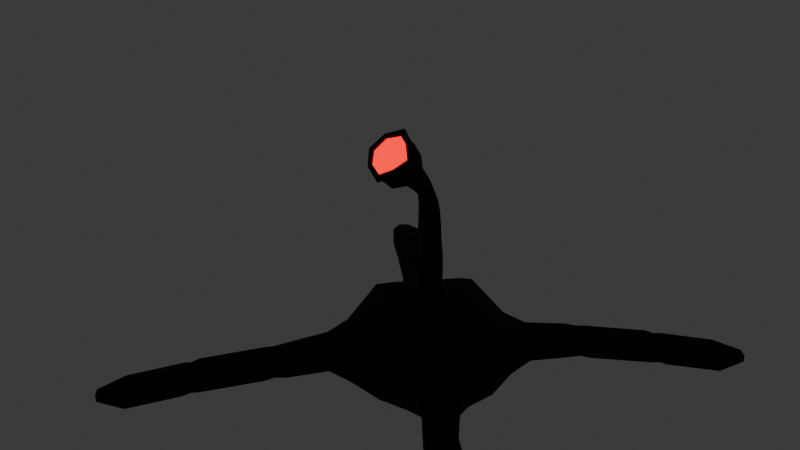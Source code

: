 # Source: alien2.blend  (saved by Blender 4.1.24; exported with 4.5.12 LTS)
import bpy
from mathutils import Matrix  # noqa: F401  (used for matrix-valued properties, if any)

bpy.ops.wm.read_factory_settings(use_empty=True)
scene = bpy.context.scene
scene.name = 'Scene'

# ---- collections
col_collection = bpy.data.collections.new('Collection'); scene.collection.children.link(col_collection)

# ---- materials (node trees are filled in below, after node groups)
mat_material = bpy.data.materials.new('Material')
mat_material.alpha_threshold = 0.0
mat_material.use_transparent_shadow = False
mat_material.roughness = 0.5
mat_material.line_color = (0.0, 0.0, 0.0, 1.0)
mat_material_001 = bpy.data.materials.new('Material.001')
mat_material_001.use_transparent_shadow = False
mat_insidemouth = bpy.data.materials.new('InsideMouth')
mat_insidemouth.use_transparent_shadow = False

# ---- material node trees
mat_material.use_nodes = True; mat_material.node_tree.nodes.clear()
_N = mat_material.node_tree.nodes; _L = mat_material.node_tree.links
n0 = _N.new('ShaderNodeOutputMaterial'); n0.name = 'Material Output'; n0.location = (300, 300)
n1 = _N.new('ShaderNodeBsdfPrincipled'); n1.name = 'Principled BSDF'; n1.location = (10, 300)
n1.inputs[0].default_value = (0.0, 0.0, 0.0, 1.0)
n1.inputs[2].default_value = 1.0
n1.inputs[3].default_value = 1.45
_L.new(n1.outputs[0], n0.inputs[0])
n0.is_active_output = True
mat_material_001.use_nodes = True; mat_material_001.node_tree.nodes.clear()
_N = mat_material_001.node_tree.nodes; _L = mat_material_001.node_tree.links
n0 = _N.new('ShaderNodeBsdfPrincipled'); n0.name = 'Principled BSDF'; n0.location = (10, 300)
n0.inputs[0].default_value = (1.0, 0.0, 0.0, 1.0)
n0.inputs[27].default_value = (1.0, 0.0, 0.0, 1.0)
n0.inputs[28].default_value = 2.0
n1 = _N.new('ShaderNodeOutputMaterial'); n1.name = 'Material Output'; n1.location = (300, 300)
_L.new(n0.outputs[0], n1.inputs[0])
n1.is_active_output = True
mat_insidemouth.use_nodes = True; mat_insidemouth.node_tree.nodes.clear()
_N = mat_insidemouth.node_tree.nodes; _L = mat_insidemouth.node_tree.links
n0 = _N.new('ShaderNodeBsdfPrincipled'); n0.name = 'Principled BSDF'; n0.location = (10, 300)
n0.inputs[0].default_value = (1.0, 0.07437, 0.2042, 1.0)
n1 = _N.new('ShaderNodeOutputMaterial'); n1.name = 'Material Output'; n1.location = (300, 300)
_L.new(n0.outputs[0], n1.inputs[0])
n1.is_active_output = True

# ---- world
world_world = bpy.data.worlds.new('World'); scene.world = world_world
world_world.use_nodes = True; world_world.node_tree.nodes.clear()
_N = world_world.node_tree.nodes; _L = world_world.node_tree.links
n0 = _N.new('ShaderNodeOutputWorld'); n0.name = 'World Output'; n0.location = (300, 300)
n1 = _N.new('ShaderNodeBackground'); n1.name = 'Background'; n1.location = (10, 300)
n1.inputs[0].default_value = (0.05088, 0.05088, 0.05088, 1.0)
_L.new(n1.outputs[0], n0.inputs[0])
n0.is_active_output = True
world_world.color = (0.05088, 0.05088, 0.05088)
world_world.use_sun_shadow = False
world_world.sun_shadow_jitter_overblur = 0.0

# ---- meshes
me_cube = bpy.data.meshes.new('Cube')
me_cube.from_pydata([(0.7716, 0.0, 0.9737), (0.8857, 0.0, 0.1939), (0.0, -0.7915, 0.9737), (0.0, -0.853, 0.1939), (0.4039, -0.8612, 0.2463), (0.4039, -0.8612, 0.6564), (0.8612, -0.4039, 0.6564), (0.8612, -0.4039, 0.2463), (0.6553, -0.9413, 0.3231), (0.6553, -0.9413, 0.5796), (0.9413, -0.6553, 0.5796), (0.9413, -0.6553, 0.3231), (0.9674, -1.303, 0.2887), (0.9674, -1.303, 0.5143), (1.219, -1.051, 0.5143), (1.219, -1.051, 0.2887), (1.067, -1.379, 0.2868), (1.067, -1.379, 0.4907), (1.295, -1.151, 0.4907), (1.295, -1.151, 0.2868), (1.139, -1.466, 0.258), (1.139, -1.466, 0.476), (1.382, -1.223, 0.476), (1.382, -1.223, 0.258), (1.648, -1.975, 0.1518), (1.648, -1.975, 0.3698), (1.892, -1.732, 0.3698), (1.892, -1.732, 0.1518), (1.73, -2.034, 0.1388), (1.73, -2.034, 0.3358), (1.95, -1.814, 0.3358), (1.95, -1.814, 0.1388), (1.777, -2.1, 0.1113), (1.777, -2.1, 0.3257), (2.016, -1.861, 0.3257), (2.016, -1.861, 0.1113), (2.237, -2.56, -0.02093), (2.237, -2.56, 0.1935), (2.476, -2.321, 0.1935), (2.476, -2.321, -0.02093), (2.539, -2.712, 0.01993), (2.539, -2.712, 0.1), (2.628, -2.623, 0.1), (2.628, -2.623, 0.01993), (0.1541, -0.3009, 2.677), (0.0, 0.0, 0.3904), (0.9012, -0.5296, 0.2847), (0.5296, -0.9012, 0.2847), (0.9012, -0.5296, 0.618), (0.5296, -0.9012, 0.618), (2.608, -2.583, 0.0146), (2.5, -2.692, 0.0146), (2.608, -2.583, 0.1122), (2.5, -2.692, 0.1122), (0.0, 0.7915, 0.9737), (0.0, 0.853, 0.1939), (0.4039, 0.8612, 0.2463), (0.4039, 0.8612, 0.6564), (0.8612, 0.4039, 0.6564), (0.8612, 0.4039, 0.2463), (0.6553, 0.9413, 0.3231), (0.6553, 0.9413, 0.5796), (0.9413, 0.6553, 0.5796), (0.9413, 0.6553, 0.3231), (0.9674, 1.303, 0.2887), (0.9674, 1.303, 0.5143), (1.219, 1.051, 0.5143), (1.219, 1.051, 0.2887), (1.067, 1.379, 0.2868), (1.067, 1.379, 0.4907), (1.295, 1.151, 0.4907), (1.295, 1.151, 0.2868), (1.139, 1.466, 0.258), (1.139, 1.466, 0.476), (1.382, 1.223, 0.476), (1.382, 1.223, 0.258), (1.648, 1.975, 0.1518), (1.648, 1.975, 0.3698), (1.892, 1.732, 0.3698), (1.892, 1.732, 0.1518), (1.73, 2.034, 0.1388), (1.73, 2.034, 0.3358), (1.95, 1.814, 0.3358), (1.95, 1.814, 0.1388), (1.777, 2.1, 0.1113), (1.777, 2.1, 0.3257), (2.016, 1.861, 0.3257), (2.016, 1.861, 0.1113), (2.237, 2.56, -0.02093), (2.237, 2.56, 0.1935), (2.476, 2.321, 0.1935), (2.476, 2.321, -0.02093), (2.539, 2.712, 0.01993), (2.539, 2.712, 0.1), (2.628, 2.623, 0.1), (2.628, 2.623, 0.01993), (0.9012, 0.5296, 0.2847), (0.5296, 0.9012, 0.2847), (0.9012, 0.5296, 0.618), (0.5296, 0.9012, 0.618), (2.608, 2.583, 0.0146), (2.5, 2.692, 0.0146), (2.608, 2.583, 0.1122), (2.5, 2.692, 0.1122), (0.1689, -0.0002155, 1.178), (0.0, -0.1522, 1.178), (0.2535, -0.4471, 2.817), (0.0, 0.1515, 1.178), (0.0, -0.3926, 2.581), (0.2577, -0.5957, 2.96), (0.0, -0.2092, 2.772), (0.0, -0.6235, 2.635), (0.1452, -0.6831, 3.051), (0.0, -0.2716, 3.001), (0.0, -0.7752, 2.774), (0.0, -0.4482, 3.15), (0.0, -0.4162, 3.147), (0.0, -0.7998, 2.937), (0.0, -0.7228, 3.083), (0.0, -0.5801, 3.165), (0.0, -0.78, 2.806), (0.243, -0.6141, 2.978), (0.289, -0.6382, 3.001), (0.0, -0.85, 2.781), (0.0, -0.4265, 3.221), (0.0, -0.5054, 3.19), (0.0, -0.8226, 2.86), (0.2257, -0.664, 3.025), (0.0, 0.1543, 1.298), (0.0, 0.1597, 1.427), (0.0, 0.1623, 1.563), (0.0, 0.1573, 1.709), (0.0, 0.1326, 1.882), (0.0, 0.1106, 2.065), (0.0, 0.09173, 2.239), (0.0, 0.05301, 2.379), (0.0, 0.004508, 2.484), (0.0, -0.05294, 2.578), (0.0, -0.1256, 2.674), (0.0, -0.2971, 2.507), (0.0, -0.2229, 2.434), (0.0, -0.1736, 2.358), (0.0, -0.1438, 2.267), (0.0, -0.1316, 2.148), (0.0, -0.1399, 1.998), (0.0, -0.1543, 1.831), (0.0, -0.1454, 1.672), (0.0, -0.1403, 1.539), (0.0, -0.1423, 1.414), (0.0, -0.1482, 1.294), (0.1447, -0.2114, 2.591), (0.1371, -0.1381, 2.506), (0.134, -0.08494, 2.421), (0.1371, -0.04486, 2.325), (0.1447, -0.01984, 2.195), (0.1541, -0.01283, 2.032), (0.1629, -0.01035, 1.856), (0.1682, 0.007618, 1.69), (0.1689, 0.01228, 1.55), (0.1689, 0.00958, 1.42), (0.1689, 0.003608, 1.296), (0.5355, 0.0, 1.086), (0.0, -0.57, 1.086), (0.0, 0.57, 1.086), (0.1608, -0.5823, 2.723), (0.1629, -0.7324, 2.864), (0.102, -0.7587, 2.957), (0.1567, -0.3582, 2.95), (0.1588, -0.5048, 3.095), (0.0979, -0.6007, 3.116), (0.1515, -0.53, 3.106), (0.1555, -0.744, 2.889), (0.1785, -0.7911, 2.888), (0.1745, -0.5312, 3.153), (0.1399, -0.5838, 3.141), (0.1432, -0.7814, 2.94)], [], [(2, 3, 4, 5), (161, 163, 107, 104), (1, 3, 45), (47, 46, 11, 8), (1, 0, 6, 7), (3, 1, 7, 4), (0, 2, 5, 6), (10, 9, 13, 14), (46, 48, 10, 11), (48, 49, 9, 10), (49, 47, 8, 9), (12, 15, 19, 16), (9, 8, 12, 13), (8, 11, 15, 12), (11, 10, 14, 15), (19, 18, 23), (15, 18, 19), (14, 13, 17, 18), (13, 12, 17), (22, 21, 25, 26), (18, 17, 21, 22), (17, 16, 20), (16, 19, 23, 20), (24, 27, 31, 28), (21, 20, 24, 25), (20, 23, 27, 24), (23, 22, 26, 27), (30, 29, 33, 34), (27, 30, 31), (26, 25, 29, 30), (25, 24, 29), (34, 33, 37, 38), (29, 32, 33), (28, 31, 35, 32), (31, 30, 35), (51, 50, 43, 40), (33, 32, 36, 37), (32, 35, 39, 36), (35, 34, 38, 39), (43, 42, 41, 40), (50, 52, 42, 43), (52, 53, 41, 42), (53, 51, 40, 41), (5, 4, 47, 49), (6, 5, 49, 48), (7, 6, 48, 46), (4, 7, 46, 47), (23, 18, 22), (18, 15, 14), (17, 12, 16), (20, 21, 17), (37, 36, 51, 53), (32, 29, 28), (29, 24, 28), (35, 30, 34), (30, 27, 26), (38, 37, 53, 52), (39, 38, 52, 50), (36, 39, 50, 51), (54, 57, 56, 55), (162, 161, 104, 105), (1, 45, 55), (97, 60, 63, 96), (1, 59, 58, 0), (55, 56, 59, 1), (0, 58, 57, 54), (62, 66, 65, 61), (96, 63, 62, 98), (98, 62, 61, 99), (99, 61, 60, 97), (64, 68, 71, 67), (61, 65, 64, 60), (60, 64, 67, 63), (63, 67, 66, 62), (71, 75, 70), (67, 71, 70), (66, 70, 69, 65), (65, 69, 64), (74, 78, 77, 73), (70, 74, 73, 69), (69, 72, 68), (68, 72, 75, 71), (76, 80, 83, 79), (73, 77, 76, 72), (72, 76, 79, 75), (75, 79, 78, 74), (82, 86, 85, 81), (79, 83, 82), (78, 82, 81, 77), (77, 81, 76), (86, 90, 89, 85), (81, 85, 84), (80, 84, 87, 83), (83, 87, 82), (101, 92, 95, 100), (85, 89, 88, 84), (84, 88, 91, 87), (87, 91, 90, 86), (95, 92, 93, 94), (100, 95, 94, 102), (102, 94, 93, 103), (103, 93, 92, 101), (57, 99, 97, 56), (58, 98, 99, 57), (59, 96, 98, 58), (56, 97, 96, 59), (75, 74, 70), (70, 66, 67), (69, 68, 64), (72, 69, 73), (89, 103, 101, 88), (84, 80, 81), (81, 80, 76), (87, 86, 82), (82, 78, 79), (90, 102, 103, 89), (91, 100, 102, 90), (88, 101, 100, 91), (139, 150, 44, 108), (150, 138, 110, 44), (44, 110, 113, 167, 106), (108, 44, 106, 164, 111), (167, 113, 116, 168), (164, 106, 109, 165), (171, 121, 112, 166), (170, 115, 119, 169), (117, 166, 112, 118), (119, 118, 112, 169), (168, 116, 124, 173), (171, 120, 126, 175), (173, 124, 125, 174), (172, 122, 127, 175), (170, 121, 127, 174), (165, 109, 122, 172), (104, 107, 128, 160), (160, 128, 129, 159), (159, 129, 130, 158), (158, 130, 131, 157), (157, 131, 132, 156), (156, 132, 133, 155), (155, 133, 134, 154), (154, 134, 135, 153), (153, 135, 136, 152), (152, 136, 137, 151), (151, 137, 138, 150), (105, 104, 160, 149), (149, 160, 159, 148), (148, 159, 158, 147), (147, 158, 157, 146), (146, 157, 156, 145), (145, 156, 155, 144), (144, 155, 154, 143), (143, 154, 153, 142), (142, 153, 152, 141), (141, 152, 151, 140), (140, 151, 150, 139), (2, 0, 161, 162), (0, 54, 163, 161), (114, 165, 172, 123), (115, 170, 174, 125), (123, 172, 175, 126), (122, 173, 174, 127), (121, 171, 175, 127), (109, 168, 173, 122), (121, 170, 169, 112), (120, 171, 166, 117), (111, 164, 165, 114), (106, 167, 168, 109)])
me_cube.polygons.foreach_set('use_smooth', [True] * 168)
me_cube.polygons.foreach_set('material_index', [0, 0, 0, 0, 0, 0, 0, 0, 0, 0, 0, 0, 0, 0, 0, 0, 0, 0, 0, 0, 0, 0, 0, 0, 0, 0, 0, 0, 0, 0, 0, 0, 0, 0, 0, 0, 0, 0, 0, 0, 0, 0, 0, 0, 0, 0, 0, 0, 0, 0, 0, 0, 0, 0, 0, 0, 0, 0, 0, 0, 0, 0, 0, 0, 0, 0, 0, 0, 0, 0, 0, 0, 0, 0, 0, 0, 0, 0, 0, 0, 0, 0, 0, 0, 0, 0, 0, 0, 0, 0, 0, 0, 0, 0, 0, 0, 0, 0, 0, 0, 0, 0, 0, 0, 0, 0, 0, 0, 0, 0, 0, 0, 0, 0, 0, 0, 0, 0, 0, 0, 0, 0, 0, 0, 1, 1, 1, 1, 0, 0, 0, 0, 0, 0, 0, 0, 0, 0, 0, 0, 0, 0, 0, 0, 0, 0, 0, 0, 0, 0, 0, 0, 0, 0, 0, 0, 0, 0, 0, 0, 0, 0, 0, 0, 1, 1, 0, 0])
_uv = me_cube.uv_layers.new(name='UVMap')
_uv.uv.foreach_set('vector', [0.0, 0.0, 0.0, 0.0, 0.0, 0.0, 0.0, 0.0, 0.625, 0.75, 0.875, 0.75, 0.875, 0.75, 0.625, 0.75, 0.375, 0.75, 0.125, 0.75, 0.0, 0.0, 0.125, 0.75, 0.375, 0.75, 0.375, 0.75, 0.125, 0.75, 0.375, 0.75, 0.625, 0.75, 0.625, 0.75, 0.375, 0.75, 0.125, 0.75, 0.375, 0.75, 0.375, 0.75, 0.125, 0.75, 0.625, 0.75, 0.875, 0.75, 0.875, 0.75, 0.625, 0.75, 0.625, 0.75, 0.875, 0.75, 0.875, 0.75, 0.625, 0.75, 0.375, 0.75, 0.625, 0.75, 0.625, 0.75, 0.375, 0.75, 0.625, 0.75, 0.875, 0.75, 0.875, 0.75, 0.625, 0.75, 0.0, 0.0, 0.0, 0.0, 0.0, 0.0, 0.0, 0.0, 0.125, 0.75, 0.375, 0.75, 0.375, 0.75, 0.125, 0.75, 0.0, 0.0, 0.0, 0.0, 0.0, 0.0, 0.0, 0.0, 0.125, 0.75, 0.375, 0.75, 0.375, 0.75, 0.125, 0.75, 0.375, 0.75, 0.625, 0.75, 0.625, 0.75, 0.375, 0.75, 0.375, 0.75, 0.625, 0.75, 0.375, 0.75, 0.375, 0.75, 0.625, 0.75, 0.375, 0.75, 0.625, 0.75, 0.875, 0.75, 0.875, 0.75, 0.625, 0.75, 0.0, 0.0, 0.0, 0.0, 0.0, 0.0, 0.625, 0.75, 0.875, 0.75, 0.875, 0.75, 0.625, 0.75, 0.625, 0.75, 0.875, 0.75, 0.875, 0.75, 0.625, 0.75, 0.0, 0.0, 0.0, 0.0, 0.0, 0.0, 0.125, 0.75, 0.375, 0.75, 0.375, 0.75, 0.125, 0.75, 0.125, 0.75, 0.375, 0.75, 0.375, 0.75, 0.125, 0.75, 0.0, 0.0, 0.0, 0.0, 0.0, 0.0, 0.0, 0.0, 0.125, 0.75, 0.375, 0.75, 0.375, 0.75, 0.125, 0.75, 0.375, 0.75, 0.625, 0.75, 0.625, 0.75, 0.375, 0.75, 0.625, 0.75, 0.875, 0.75, 0.875, 0.75, 0.625, 0.75, 0.375, 0.75, 0.625, 0.75, 0.375, 0.75, 0.625, 0.75, 0.875, 0.75, 0.875, 0.75, 0.625, 0.75, 0.0, 0.0, 0.0, 0.0, 0.0, 0.0, 0.625, 0.75, 0.875, 0.75, 0.875, 0.75, 0.625, 0.75, 0.0, 0.0, 0.0, 0.0, 0.0, 0.0, 0.125, 0.75, 0.375, 0.75, 0.375, 0.75, 0.125, 0.75, 0.375, 0.75, 0.625, 0.75, 0.375, 0.75, 0.125, 0.75, 0.375, 0.75, 0.375, 0.75, 0.125, 0.75, 0.0, 0.0, 0.0, 0.0, 0.0, 0.0, 0.0, 0.0, 0.125, 0.75, 0.375, 0.75, 0.375, 0.75, 0.125, 0.75, 0.375, 0.75, 0.625, 0.75, 0.625, 0.75, 0.375, 0.75, 0.375, 0.75, 0.625, 0.75, 0.625, 1.0, 0.375, 1.0, 0.375, 0.75, 0.625, 0.75, 0.625, 0.75, 0.375, 0.75, 0.625, 0.75, 0.875, 0.75, 0.875, 0.75, 0.625, 0.75, 0.0, 0.0, 0.0, 0.0, 0.0, 0.0, 0.0, 0.0, 0.0, 0.0, 0.0, 0.0, 0.0, 0.0, 0.0, 0.0, 0.625, 0.75, 0.875, 0.75, 0.875, 0.75, 0.625, 0.75, 0.375, 0.75, 0.625, 0.75, 0.625, 0.75, 0.375, 0.75, 0.125, 0.75, 0.375, 0.75, 0.375, 0.75, 0.125, 0.75, 0.375, 0.75, 0.625, 0.75, 0.625, 0.75, 0.625, 0.75, 0.375, 0.75, 0.625, 0.75, 0.0, 0.0, 0.0, 0.0, 0.0, 0.0, 0.0, 0.0, 0.0, 0.0, 0.0, 0.0, 0.0, 0.0, 0.0, 0.0, 0.0, 0.0, 0.0, 0.0, 0.0, 0.0, 0.0, 0.0, 0.0, 0.0, 0.0, 0.0, 0.0, 0.0, 0.0, 0.0, 0.375, 0.75, 0.625, 0.75, 0.625, 0.75, 0.625, 0.75, 0.375, 0.75, 0.625, 0.75, 0.625, 0.75, 0.875, 0.75, 0.875, 0.75, 0.625, 0.75, 0.375, 0.75, 0.625, 0.75, 0.625, 0.75, 0.375, 0.75, 0.125, 0.75, 0.375, 0.75, 0.375, 0.75, 0.125, 0.75, 0.0, 0.0, 0.0, 0.0, 0.0, 0.0, 0.0, 0.0, 0.875, 0.75, 0.625, 0.75, 0.625, 0.75, 0.875, 0.75, 0.375, 0.75, 0.0, 0.0, 0.125, 0.75, 0.125, 0.75, 0.125, 0.75, 0.375, 0.75, 0.375, 0.75, 0.375, 0.75, 0.375, 0.75, 0.625, 0.75, 0.625, 0.75, 0.125, 0.75, 0.125, 0.75, 0.375, 0.75, 0.375, 0.75, 0.625, 0.75, 0.625, 0.75, 0.875, 0.75, 0.875, 0.75, 0.625, 0.75, 0.625, 0.75, 0.875, 0.75, 0.875, 0.75, 0.375, 0.75, 0.375, 0.75, 0.625, 0.75, 0.625, 0.75, 0.625, 0.75, 0.625, 0.75, 0.875, 0.75, 0.875, 0.75, 0.0, 0.0, 0.0, 0.0, 0.0, 0.0, 0.0, 0.0, 0.125, 0.75, 0.125, 0.75, 0.375, 0.75, 0.375, 0.75, 0.0, 0.0, 0.0, 0.0, 0.0, 0.0, 0.0, 0.0, 0.125, 0.75, 0.125, 0.75, 0.375, 0.75, 0.375, 0.75, 0.375, 0.75, 0.375, 0.75, 0.625, 0.75, 0.625, 0.75, 0.375, 0.75, 0.375, 0.75, 0.625, 0.75, 0.375, 0.75, 0.375, 0.75, 0.625, 0.75, 0.625, 0.75, 0.625, 0.75, 0.875, 0.75, 0.875, 0.75, 0.0, 0.0, 0.0, 0.0, 0.0, 0.0, 0.625, 0.75, 0.625, 0.75, 0.875, 0.75, 0.875, 0.75, 0.625, 0.75, 0.625, 0.75, 0.875, 0.75, 0.875, 0.75, 0.0, 0.0, 0.0, 0.0, 0.0, 0.0, 0.125, 0.75, 0.125, 0.75, 0.375, 0.75, 0.375, 0.75, 0.125, 0.75, 0.125, 0.75, 0.375, 0.75, 0.375, 0.75, 0.0, 0.0, 0.0, 0.0, 0.0, 0.0, 0.0, 0.0, 0.125, 0.75, 0.125, 0.75, 0.375, 0.75, 0.375, 0.75, 0.375, 0.75, 0.375, 0.75, 0.625, 0.75, 0.625, 0.75, 0.625, 0.75, 0.625, 0.75, 0.875, 0.75, 0.875, 0.75, 0.375, 0.75, 0.375, 0.75, 0.625, 0.75, 0.625, 0.75, 0.625, 0.75, 0.875, 0.75, 0.875, 0.75, 0.0, 0.0, 0.0, 0.0, 0.0, 0.0, 0.625, 0.75, 0.625, 0.75, 0.875, 0.75, 0.875, 0.75, 0.0, 0.0, 0.0, 0.0, 0.0, 0.0, 0.125, 0.75, 0.125, 0.75, 0.375, 0.75, 0.375, 0.75, 0.375, 0.75, 0.375, 0.75, 0.625, 0.75, 0.125, 0.75, 0.125, 0.75, 0.375, 0.75, 0.375, 0.75, 0.0, 0.0, 0.0, 0.0, 0.0, 0.0, 0.0, 0.0, 0.125, 0.75, 0.125, 0.75, 0.375, 0.75, 0.375, 0.75, 0.375, 0.75, 0.375, 0.75, 0.625, 0.75, 0.625, 0.75, 0.375, 0.75, 0.375, 1.0, 0.625, 1.0, 0.625, 0.75, 0.375, 0.75, 0.375, 0.75, 0.625, 0.75, 0.625, 0.75, 0.625, 0.75, 0.625, 0.75, 0.875, 0.75, 0.875, 0.75, 0.0, 0.0, 0.0, 0.0, 0.0, 0.0, 0.0, 0.0, 0.0, 0.0, 0.0, 0.0, 0.0, 0.0, 0.0, 0.0, 0.625, 0.75, 0.625, 0.75, 0.875, 0.75, 0.875, 0.75, 0.375, 0.75, 0.375, 0.75, 0.625, 0.75, 0.625, 0.75, 0.125, 0.75, 0.125, 0.75, 0.375, 0.75, 0.375, 0.75, 0.375, 0.75, 0.625, 0.75, 0.625, 0.75, 0.625, 0.75, 0.625, 0.75, 0.375, 0.75, 0.0, 0.0, 0.0, 0.0, 0.0, 0.0, 0.0, 0.0, 0.0, 0.0, 0.0, 0.0, 0.0, 0.0, 0.0, 0.0, 0.0, 0.0, 0.0, 0.0, 0.0, 0.0, 0.0, 0.0, 0.0, 0.0, 0.0, 0.0, 0.0, 0.0, 0.0, 0.0, 0.375, 0.75, 0.625, 0.75, 0.625, 0.75, 0.625, 0.75, 0.625, 0.75, 0.375, 0.75, 0.625, 0.75, 0.625, 0.75, 0.875, 0.75, 0.875, 0.75, 0.375, 0.75, 0.375, 0.75, 0.625, 0.75, 0.625, 0.75, 0.125, 0.75, 0.125, 0.75, 0.375, 0.75, 0.375, 0.75, 0.875, 0.75, 0.625, 0.75, 0.625, 0.75, 0.875, 0.75, 0.625, 0.75, 0.875, 0.75, 0.875, 0.75, 0.625, 0.75, 0.625, 0.75, 0.875, 0.75, 0.875, 0.75, 0.75, 0.75, 0.625, 0.75, 0.875, 0.75, 0.625, 0.75, 0.625, 0.75, 0.75, 0.75, 0.875, 0.75, 0.75, 0.75, 0.875, 0.75, 0.875, 0.75, 0.75, 0.75, 0.75, 0.75, 0.625, 0.75, 0.625, 0.75, 0.75, 0.75, 0.75, 0.75, 0.625, 0.75, 0.625, 0.75, 0.75, 0.75, 0.75, 0.75, 0.875, 0.75, 0.875, 0.75, 0.75, 0.75, 0.875, 0.75, 0.75, 0.75, 0.625, 0.75, 0.0, 0.0, 0.875, 0.75, 0.0, 0.0, 0.625, 0.75, 0.75, 0.75, 0.75, 0.75, 0.875, 0.75, 0.875, 0.75, 0.75, 0.75, 0.75, 0.75, 0.875, 0.75, 0.875, 0.75, 0.75, 0.75, 0.75, 0.75, 0.875, 0.75, 0.875, 0.75, 0.75, 0.75, 0.75, 0.75, 0.625, 0.75, 0.625, 0.75, 0.75, 0.75, 0.75, 0.75, 0.625, 0.75, 0.625, 0.75, 0.75, 0.75, 0.75, 0.75, 0.625, 0.75, 0.625, 0.75, 0.75, 0.75, 0.625, 0.75, 0.875, 0.75, 0.875, 0.75, 0.625, 0.75, 0.625, 0.75, 0.875, 0.75, 0.875, 0.75, 0.625, 0.75, 0.625, 0.75, 0.875, 0.75, 0.875, 0.75, 0.625, 0.75, 0.625, 0.75, 0.875, 0.75, 0.875, 0.75, 0.625, 0.75, 0.625, 0.75, 0.875, 0.75, 0.875, 0.75, 0.625, 0.75, 0.625, 0.75, 0.875, 0.75, 0.875, 0.75, 0.625, 0.75, 0.625, 0.75, 0.875, 0.75, 0.875, 0.75, 0.625, 0.75, 0.625, 0.75, 0.875, 0.75, 0.875, 0.75, 0.625, 0.75, 0.625, 0.75, 0.875, 0.75, 0.875, 0.75, 0.625, 0.75, 0.625, 0.75, 0.875, 0.75, 0.875, 0.75, 0.625, 0.75, 0.625, 0.75, 0.875, 0.75, 0.875, 0.75, 0.625, 0.75, 0.875, 0.75, 0.625, 0.75, 0.625, 0.75, 0.875, 0.75, 0.875, 0.75, 0.625, 0.75, 0.625, 0.75, 0.875, 0.75, 0.875, 0.75, 0.625, 0.75, 0.625, 0.75, 0.875, 0.75, 0.875, 0.75, 0.625, 0.75, 0.625, 0.75, 0.875, 0.75, 0.875, 0.75, 0.625, 0.75, 0.625, 0.75, 0.875, 0.75, 0.875, 0.75, 0.625, 0.75, 0.625, 0.75, 0.875, 0.75, 0.875, 0.75, 0.625, 0.75, 0.625, 0.75, 0.875, 0.75, 0.875, 0.75, 0.625, 0.75, 0.625, 0.75, 0.875, 0.75, 0.875, 0.75, 0.625, 0.75, 0.625, 0.75, 0.875, 0.75, 0.875, 0.75, 0.625, 0.75, 0.625, 0.75, 0.875, 0.75, 0.875, 0.75, 0.625, 0.75, 0.625, 0.75, 0.875, 0.75, 0.875, 0.75, 0.625, 0.75, 0.625, 0.75, 0.875, 0.75, 0.625, 0.75, 0.875, 0.75, 0.875, 0.75, 0.625, 0.75, 0.875, 0.75, 0.75, 0.75, 0.75, 0.75, 0.875, 0.75, 0.875, 0.75, 0.75, 0.75, 0.75, 0.75, 0.875, 0.75, 0.875, 0.75, 0.75, 0.75, 0.75, 0.75, 0.875, 0.75, 0.625, 0.75, 0.75, 0.75, 0.75, 0.75, 0.625, 0.75, 0.625, 0.75, 0.75, 0.75, 0.75, 0.75, 0.625, 0.75, 0.625, 0.75, 0.75, 0.75, 0.75, 0.75, 0.625, 0.75, 0.625, 0.75, 0.75, 0.75, 0.75, 0.75, 0.625, 0.75, 0.875, 0.75, 0.75, 0.75, 0.75, 0.75, 0.875, 0.75, 0.875, 0.75, 0.75, 0.75, 0.75, 0.75, 0.875, 0.75, 0.625, 0.75, 0.75, 0.75, 0.75, 0.75, 0.625, 0.75])
me_cube.materials.append(mat_material)
me_cube.materials.append(mat_material_001)
me_cube.use_mirror_vertex_groups = False
me_cube.update()
me_sphere = bpy.data.meshes.new('Sphere')
me_sphere.from_pydata([(-0.03047, 0.4257, 0.416), (0.009234, 0.3596, -0.03739), (0.3672, 0.2275, 0.4128), (0.3171, 0.1805, 0.02962), (0.3672, -0.2275, 0.4128), (0.3171, -0.1805, 0.02962), (-0.03047, -0.4257, 0.416), (0.009234, -0.3596, -0.03739), (0.04128, -1.489e-08, -0.1846), (-0.01276, 0.3239, 0.4081), (0.001324, 0.2736, -0.001053), (-0.01276, -0.3239, 0.4081), (0.001324, -0.2736, -0.001053), (0.02571, -1.204e-08, -0.1131), (-0.0161, 0.251, 0.3024), (0.04209, 0.212, 0.03507), (-0.0161, -0.251, 0.3024), (0.04209, -0.212, 0.03507), (0.06099, -1.87e-08, -0.05173)], [], [(8, 1, 3), (1, 0, 2, 3), (8, 3, 5), (3, 2, 4, 5), (8, 5, 7), (5, 4, 6, 7), (7, 6, 11, 12), (2, 0, 6, 4), (10, 13, 18, 15), (6, 0, 9, 11), (8, 7, 12, 13), (0, 1, 10, 9), (1, 8, 13, 10), (15, 18, 17, 16, 14), (12, 11, 16, 17), (11, 9, 14, 16), (13, 12, 17, 18), (9, 10, 15, 14)])
me_sphere.polygons.foreach_set('use_smooth', [True] * 18)
me_sphere.polygons.foreach_set('material_index', [0, 0, 0, 0, 0, 0, 0, 0, 1, 0, 0, 0, 0, 1, 1, 1, 1, 1])
_uv = me_sphere.uv_layers.new(name='UVMap')
_uv.uv.foreach_set('vector', [0.5833, 0.0, 0.6667, 0.25, 0.5, 0.25, 0.6667, 0.25, 0.6667, 0.5, 0.5, 0.5, 0.5, 0.25, 0.4167, 0.0, 0.5, 0.25, 0.3333, 0.25, 0.5, 0.25, 0.5, 0.5, 0.3333, 0.5, 0.3333, 0.25, 0.25, 0.0, 0.3333, 0.25, 0.1667, 0.25, 0.3333, 0.25, 0.3333, 0.5, 0.1667, 0.5, 0.1667, 0.25, 0.1667, 0.25, 0.1667, 0.5, 0.1667, 0.5, 0.1667, 0.25, 0.5, 0.5, 0.6667, 0.5, 0.1667, 0.5, 0.3333, 0.5, 0.6667, 0.25, 0.5833, 0.0, 0.5833, 0.0, 0.6667, 0.25, 0.1667, 0.5, 0.6667, 0.5, 0.6667, 0.5, 0.1667, 0.5, 0.25, 0.0, 0.1667, 0.25, 0.1667, 0.25, 0.25, 0.0, 0.6667, 0.5, 0.6667, 0.25, 0.6667, 0.25, 0.6667, 0.5, 0.6667, 0.25, 0.5833, 0.0, 0.5833, 0.0, 0.6667, 0.25, 0.6667, 0.25, 0.5833, 0.0, 0.1667, 0.25, 0.1667, 0.5, 0.6667, 0.5, 0.1667, 0.25, 0.1667, 0.5, 0.1667, 0.5, 0.1667, 0.25, 0.1667, 0.5, 0.6667, 0.5, 0.6667, 0.5, 0.1667, 0.5, 0.25, 0.0, 0.1667, 0.25, 0.1667, 0.25, 0.25, 0.0, 0.6667, 0.5, 0.6667, 0.25, 0.6667, 0.25, 0.6667, 0.5])
me_sphere.materials.append(mat_material)
me_sphere.materials.append(mat_insidemouth)
me_sphere.update()
arm_armature = bpy.data.armatures.new('Armature')  # bones are not reproduced

# ---- objects
ob_body = bpy.data.objects.new('Body', me_cube)
ob_armature = bpy.data.objects.new('Armature', arm_armature)
ob_mouth = bpy.data.objects.new('Mouth', me_sphere)

# ---- transforms, parenting, visibility, modifiers, constraints
ob_body.parent = ob_armature
ob_body.location = (0.0, 0.0, 0.0)
ob_body.lock_rotations_4d = False
ob_body.empty_display_type = 'ARROWS'
ob_body.lineart.crease_threshold = 0.0
_vg = ob_body.vertex_groups.new(name='Pelvis')
for _i, _w in zip([0, 1, 2, 3, 4, 5, 6, 7, 8, 10, 11, 45, 46, 47, 48, 49, 54, 55, 56, 57, 58, 59, 61, 62, 63, 96, 97, 98, 99, 104, 105, 107, 128, 129, 130, 131, 132, 133, 146, 147, 148, 149, 157, 158, 159, 160, 161, 162, 163], [0.9979, 0.9998, 0.9987, 0.9871, 0.7996, 0.7994, 0.7739, 0.7969, 0.0002687, 3.058e-06, 0.004089, 1.0, 0.5027, 0.4999, 0.493, 0.4809, 0.9422, 0.9827, 0.7991, 0.7994, 0.7951, 0.7999, 0.04006, 0.008435, 0.001294, 0.5015, 0.5016, 0.5036, 0.5003, 0.8335, 0.7304, 0.8079, 0.0008092, 0.007484, 0.006568, 0.0005297, 0.01054, 0.0, 0.0, 2.705e-05, 1.952e-05, 9.324e-06, 0.0005956, 0.001908, 0.0005112, 0.0, 1.0, 1.0, 1.0]): _vg.add([_i], _w, 'REPLACE')
_vg = ob_body.vertex_groups.new(name='Neck1')
for _i, _w in zip([2, 54, 104, 105, 107, 128, 129, 130, 131, 132, 133, 144, 145, 146, 147, 148, 149, 156, 157, 158, 159, 160, 161, 162, 163], [0.0001598, 0.002681, 0.1665, 0.2041, 0.1619, 0.9531, 0.8661, 0.6984, 0.2667, 0.08623, 0.0007426, 0.001132, 0.08711, 0.2663, 0.7037, 0.8734, 0.9509, 0.05505, 0.2144, 0.7663, 0.9223, 1.0, 0.0, 2.622e-06, 0.0]): _vg.add([_i], _w, 'REPLACE')
_vg = ob_body.vertex_groups.new(name='Neck2')
for _i, _w in zip([128, 129, 130, 131, 132, 133, 134, 135, 136, 137, 140, 141, 142, 143, 144, 145, 146, 147, 148, 149, 151, 152, 153, 154, 155, 156, 157, 158, 159], [0.04609, 0.1264, 0.295, 0.7328, 0.9022, 0.9148, 0.7398, 0.2589, 0.09883, 0.02439, 0.02392, 0.09958, 0.2617, 0.7384, 0.9136, 0.9112, 0.7337, 0.2963, 0.1266, 0.04909, 0.0009737, 0.07717, 0.2276, 0.7836, 0.9437, 0.9449, 0.785, 0.2318, 0.07717]): _vg.add([_i], _w, 'REPLACE')
_vg = ob_body.vertex_groups.new(name='Neck3')
for _i, _w in zip([44, 106, 108, 110, 111, 113, 114, 115, 116, 119, 120, 123, 124, 125, 126, 132, 133, 134, 135, 136, 137, 138, 139, 140, 141, 142, 143, 144, 145, 150, 151, 152, 153, 154, 155, 164, 165, 167, 168, 169, 170, 171, 173, 174, 175], [0.4994, 6.324e-05, 0.4958, 0.4985, 0.003068, 6.616e-06, 8.464e-06, 0.003365, 0.0002122, 0.00039, 9.835e-05, 0.0, 0.002108, 0.00155, 6.318e-06, 0.001077, 0.08443, 0.2602, 0.7411, 0.8843, 0.886, 0.7417, 0.7346, 0.8849, 0.8824, 0.7383, 0.2616, 0.0853, 0.001654, 0.7832, 0.9323, 0.9228, 0.7724, 0.2164, 0.0563, 0.001566, 4.232e-06, 3.493e-05, 0.0001061, 0.000195, 0.001683, 4.917e-05, 0.001054, 0.000775, 3.159e-06]): _vg.add([_i], _w, 'REPLACE')
_vg = ob_body.vertex_groups.new(name='Neck4')
for _i, _w in zip([44, 106, 108, 109, 110, 111, 112, 113, 114, 115, 116, 117, 118, 119, 120, 121, 122, 123, 124, 125, 126, 127, 136, 137, 138, 139, 140, 141, 150, 151, 164, 165, 166, 167, 168, 169, 170, 171, 172, 173, 174, 175], [0.5006, 0.9999, 0.5042, 1.0, 0.5015, 0.9969, 1.0, 1.0, 1.0, 0.9966, 0.9998, 1.0, 1.0, 0.9996, 0.9999, 1.0, 1.0, 1.0, 0.9979, 0.9985, 1.0, 1.0, 0.01689, 0.08962, 0.2583, 0.2654, 0.09115, 0.01803, 0.2168, 0.06668, 0.9984, 1.0, 1.0, 1.0, 0.9999, 0.9998, 0.9983, 1.0, 1.0, 0.9989, 0.9992, 1.0]): _vg.add([_i], _w, 'REPLACE')
_vg = ob_body.vertex_groups.new(name='LegB0.L')
for _i, _w in zip([0, 1, 2, 3, 4, 5, 6, 7, 8, 9, 10, 11, 12, 13, 14, 15, 16, 17, 18, 19, 20, 21, 22, 23, 46, 47, 48, 49, 57, 58, 59, 62, 63, 96, 98, 99, 105, 161, 162], [0.001035, 7.676e-05, 0.001108, 0.01291, 0.2004, 0.2006, 0.2255, 0.2031, 0.9997, 1.0, 1.0, 0.9959, 1.0, 1.0, 0.9998, 0.995, 0.5, 0.5, 0.5, 0.5, 0.002117, 0.001852, 0.01284, 0.0009558, 0.4797, 0.5001, 0.5038, 0.5191, 0.0, 4.258e-08, 5.36e-07, 0.0, 0.0, 4.45e-09, 3.148e-09, 0.0, 0.06542, 0.0, 9.12e-06]): _vg.add([_i], _w, 'REPLACE')
_vg = ob_body.vertex_groups.new(name='LegB1.L')
for _i, _w in zip([12, 13, 14, 15, 16, 17, 18, 19, 20, 21, 22, 23, 24, 25, 26, 27, 28, 29, 30, 31, 32, 33, 34, 35], [3.753e-05, 0.0, 0.0001851, 0.004991, 0.5, 0.5, 0.5, 0.5, 0.9979, 0.9981, 0.9872, 0.999, 0.9993, 0.9994, 0.9902, 0.9986, 0.5, 0.4941, 0.4982, 0.5, 0.002848, 1.001e-05, 0.03642, 0.01233]): _vg.add([_i], _w, 'REPLACE')
_vg = ob_body.vertex_groups.new(name='LegB2.L')
for _i, _w in zip([24, 25, 26, 27, 28, 29, 30, 31, 32, 33, 34, 35, 36, 37, 38, 39, 40, 41, 42, 43, 50, 51, 52, 53], [0.0007433, 0.0006147, 0.009795, 0.001391, 0.5, 0.5059, 0.5018, 0.5, 0.9972, 1.0, 0.9636, 0.9877, 1.0, 1.0, 1.0, 1.0, 1.0, 1.0, 1.0, 1.0, 1.0, 1.0, 1.0, 1.0]): _vg.add([_i], _w, 'REPLACE')
_vg = ob_body.vertex_groups.new(name='LegA0.L')
for _i, _w in zip([0, 1, 6, 7, 46, 48, 54, 55, 56, 57, 58, 59, 60, 61, 62, 63, 64, 65, 66, 67, 68, 69, 70, 71, 72, 73, 74, 75, 96, 97, 98, 99, 107, 161, 163], [0.001042, 7.75e-05, 0.0006181, 5.969e-07, 0.01765, 0.003191, 0.05509, 0.01733, 0.2009, 0.2006, 0.2049, 0.2001, 1.0, 0.9599, 0.9916, 0.9987, 0.9944, 0.9985, 0.9994, 0.9941, 0.4999, 0.5, 0.5, 0.5, 0.0007983, 0.00232, 0.002786, 0.006072, 0.4985, 0.4984, 0.4964, 0.4997, 0.03017, 0.0, 0.0]): _vg.add([_i], _w, 'REPLACE')
_vg = ob_body.vertex_groups.new(name='LegA1.L')
for _i, _w in zip([64, 65, 66, 67, 68, 69, 70, 71, 72, 73, 74, 75, 76, 77, 78, 79, 80, 81, 82, 83, 84, 85, 86, 87], [0.005604, 0.001534, 0.0005549, 0.005868, 0.5001, 0.5, 0.5, 0.5, 0.9992, 0.9977, 0.9972, 0.9939, 0.9881, 1.0, 0.9934, 0.9916, 0.5, 0.5001, 0.5, 0.4997, 0.0003062, 0.002792, 0.008739, 0.0005394]): _vg.add([_i], _w, 'REPLACE')
_vg = ob_body.vertex_groups.new(name='LegA2.L')
for _i, _w in zip([76, 77, 78, 79, 80, 81, 82, 83, 84, 85, 86, 87, 88, 89, 90, 91, 92, 93, 94, 95, 100, 101, 102, 103], [0.01193, 1.329e-05, 0.006605, 0.008402, 0.5, 0.4999, 0.5, 0.5003, 0.9997, 0.9972, 0.9913, 0.9995, 1.0, 1.0, 1.0, 1.0, 1.0, 1.0, 1.0, 1.0, 1.0, 1.0, 1.0, 1.0]): _vg.add([_i], _w, 'REPLACE')
_vg = ob_body.vertex_groups.new(name='LegB0.R')
_vg = ob_body.vertex_groups.new(name='LegB1.R')
_vg = ob_body.vertex_groups.new(name='LegB2.R')
_vg = ob_body.vertex_groups.new(name='LegA0.R')
_vg = ob_body.vertex_groups.new(name='LegA1.R')
_vg = ob_body.vertex_groups.new(name='LegA2.R')
_m = ob_body.modifiers.new('Mirror', 'MIRROR')
_m.use_clip = True
_m = ob_body.modifiers.new('Armature', 'ARMATURE')
_m.object = ob_armature
ob_armature.location = (0.0, 0.0, 0.0)
ob_armature.show_in_front = True
ob_mouth.parent = ob_armature
ob_mouth.location = (0.0, 0.0, 0.0)
_vg = ob_mouth.vertex_groups.new(name='Pelvis')
_vg = ob_mouth.vertex_groups.new(name='Neck1')
_vg = ob_mouth.vertex_groups.new(name='Neck2')
_vg = ob_mouth.vertex_groups.new(name='Neck3')
_vg = ob_mouth.vertex_groups.new(name='Neck4')
_vg = ob_mouth.vertex_groups.new(name='LegB0.L')
_vg = ob_mouth.vertex_groups.new(name='LegB1.L')
_vg = ob_mouth.vertex_groups.new(name='LegB2.L')
_vg = ob_mouth.vertex_groups.new(name='LegA0.L')
_vg = ob_mouth.vertex_groups.new(name='LegA1.L')
_vg = ob_mouth.vertex_groups.new(name='LegA2.L')
_vg = ob_mouth.vertex_groups.new(name='LegB0.R')
_vg = ob_mouth.vertex_groups.new(name='LegB1.R')
_vg = ob_mouth.vertex_groups.new(name='LegB2.R')
_vg = ob_mouth.vertex_groups.new(name='LegA0.R')
_vg = ob_mouth.vertex_groups.new(name='LegA1.R')
_vg = ob_mouth.vertex_groups.new(name='LegA2.R')
_vg = ob_mouth.vertex_groups.new(name='EyeIK')
_vg = ob_mouth.vertex_groups.new(name='EyePole')
_vg = ob_mouth.vertex_groups.new(name='Mouth.L')
_vg.add([0, 1, 2, 3, 4, 5, 6, 7, 8, 9, 10, 11, 12, 13, 14, 15, 16, 17, 18], 1.0, 'REPLACE')
_vg = ob_mouth.vertex_groups.new(name='Mouth.R')
_vg = ob_mouth.vertex_groups.new(name='LegBIK.L')
_vg = ob_mouth.vertex_groups.new(name='LegAIK.L')
_vg = ob_mouth.vertex_groups.new(name='LegBPole.L')
_vg = ob_mouth.vertex_groups.new(name='LegAPole.L')
_vg = ob_mouth.vertex_groups.new(name='LegBIK.R')
_vg = ob_mouth.vertex_groups.new(name='LegAIK.R')
_vg = ob_mouth.vertex_groups.new(name='LegBPole.R')
_vg = ob_mouth.vertex_groups.new(name='LegAPole.R')
_m = ob_mouth.modifiers.new('Mirror', 'MIRROR')
_m = ob_mouth.modifiers.new('Armature', 'ARMATURE')
_m.object = ob_armature

# ---- collection membership
col_collection.objects.link(ob_body)
col_collection.objects.link(ob_armature)
col_collection.objects.link(ob_mouth)

# ---- scene / render settings (as saved in the file)
scene.frame_start = 1; scene.frame_end = 60; scene.frame_set(27)
scene.render.engine = 'BLENDER_EEVEE_NEXT'
scene.cycles.sampling_pattern = 'TABULATED_SOBOL'
scene.eevee.ray_tracing_options.trace_max_roughness = 0.0
bpy.context.view_layer.update()

# ---- added for rendering (the .blend has no active camera): camera
cam_auto = bpy.data.cameras.new('AutoCamera')
cam_auto.lens = 50.0
cam_auto.sensor_width = 36.0
cam_auto.clip_end = 1000.0
ob_auto_camera = bpy.data.objects.new('AutoCamera', cam_auto)
scene.collection.objects.link(ob_auto_camera)
ob_auto_camera.location = (6.47791, -8.27684, 7.3649)
ob_auto_camera.rotation_euler = (1.09748, -7.21219e-08, 0.694738)
scene.camera = ob_auto_camera
bpy.context.view_layer.update()
